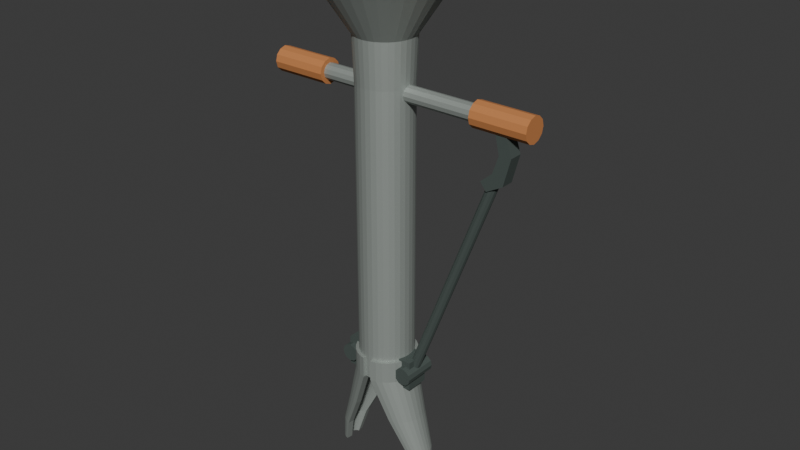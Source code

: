 # Source: source.blend  (saved by Blender 4.3.34; exported with 4.5.12 LTS)
import bpy
from mathutils import Matrix  # noqa: F401  (used for matrix-valued properties, if any)

bpy.ops.wm.read_factory_settings(use_empty=True)
scene = bpy.context.scene
scene.name = 'Scene'

# ---- collections
col_collection = bpy.data.collections.new('Collection'); scene.collection.children.link(col_collection)

# ---- materials (node trees are filled in below, after node groups)
mat_transplantermutedtubesteel = bpy.data.materials.new('TransplanterMutedTubeSteel')
mat_transplantermutedtubesteel.diffuse_color = (0.38, 0.42, 0.39, 1.0)
mat_transplanterdarkinnerwall = bpy.data.materials.new('TransplanterDarkInnerWall')
mat_transplanterdarkinnerwall.diffuse_color = (0.2, 0.24, 0.22, 1.0)
mat_transplanterwarmgrip = bpy.data.materials.new('TransplanterWarmGrip')
mat_transplanterwarmgrip.diffuse_color = (0.57, 0.22, 0.07, 1.0)
mat_transplanterdarklinkage = bpy.data.materials.new('TransplanterDarkLinkage')
mat_transplanterdarklinkage.diffuse_color = (0.085, 0.11, 0.1, 1.0)

# ---- material node trees
mat_transplantermutedtubesteel.use_nodes = True; mat_transplantermutedtubesteel.node_tree.nodes.clear()
_N = mat_transplantermutedtubesteel.node_tree.nodes; _L = mat_transplantermutedtubesteel.node_tree.links
n0 = _N.new('ShaderNodeBsdfPrincipled'); n0.name = 'Principled BSDF'; n0.location = (10, 300)
n0.inputs[0].default_value = (0.38, 0.42, 0.39, 1.0)
n0.inputs[1].default_value = 0.43
n0.inputs[2].default_value = 0.58
n1 = _N.new('ShaderNodeOutputMaterial'); n1.name = 'Material Output'; n1.location = (300, 300)
_L.new(n0.outputs[0], n1.inputs[0])
n1.is_active_output = True
mat_transplanterdarkinnerwall.use_nodes = True; mat_transplanterdarkinnerwall.node_tree.nodes.clear()
_N = mat_transplanterdarkinnerwall.node_tree.nodes; _L = mat_transplanterdarkinnerwall.node_tree.links
n0 = _N.new('ShaderNodeBsdfPrincipled'); n0.name = 'Principled BSDF'; n0.location = (10, 300)
n0.inputs[0].default_value = (0.2, 0.24, 0.22, 1.0)
n0.inputs[1].default_value = 0.2
n0.inputs[2].default_value = 0.74
n1 = _N.new('ShaderNodeOutputMaterial'); n1.name = 'Material Output'; n1.location = (300, 300)
_L.new(n0.outputs[0], n1.inputs[0])
n1.is_active_output = True
mat_transplanterwarmgrip.use_nodes = True; mat_transplanterwarmgrip.node_tree.nodes.clear()
_N = mat_transplanterwarmgrip.node_tree.nodes; _L = mat_transplanterwarmgrip.node_tree.links
n0 = _N.new('ShaderNodeBsdfPrincipled'); n0.name = 'Principled BSDF'; n0.location = (10, 300)
n0.inputs[0].default_value = (0.57, 0.22, 0.07, 1.0)
n0.inputs[2].default_value = 0.84
n1 = _N.new('ShaderNodeOutputMaterial'); n1.name = 'Material Output'; n1.location = (300, 300)
_L.new(n0.outputs[0], n1.inputs[0])
n1.is_active_output = True
mat_transplanterdarklinkage.use_nodes = True; mat_transplanterdarklinkage.node_tree.nodes.clear()
_N = mat_transplanterdarklinkage.node_tree.nodes; _L = mat_transplanterdarklinkage.node_tree.links
n0 = _N.new('ShaderNodeBsdfPrincipled'); n0.name = 'Principled BSDF'; n0.location = (10, 300)
n0.inputs[0].default_value = (0.085, 0.11, 0.1, 1.0)
n0.inputs[1].default_value = 0.25
n0.inputs[2].default_value = 0.69
n1 = _N.new('ShaderNodeOutputMaterial'); n1.name = 'Material Output'; n1.location = (300, 300)
_L.new(n0.outputs[0], n1.inputs[0])
n1.is_active_output = True

# ---- world
world_world = bpy.data.worlds.new('World'); scene.world = world_world
world_world.use_nodes = True; world_world.node_tree.nodes.clear()
_N = world_world.node_tree.nodes; _L = world_world.node_tree.links
n0 = _N.new('ShaderNodeOutputWorld'); n0.name = 'World Output'; n0.location = (300, 300)
n1 = _N.new('ShaderNodeBackground'); n1.name = 'Background'; n1.location = (10, 300)
n1.inputs[0].default_value = (0.05088, 0.05088, 0.05088, 1.0)
_L.new(n1.outputs[0], n0.inputs[0])
n0.is_active_output = True
world_world.color = (0.05088, 0.05088, 0.05088)
world_world.sun_shadow_jitter_overblur = 0.0

# ---- meshes
me_wholeopenupperfunnelandlongthroughtube = bpy.data.meshes.new('WholeOpenUpperFunnelAndLongThroughTube')
me_wholeopenupperfunnelandlongthroughtube.from_pydata([(0.03, 0.0, 0.29), (0.02856, 0.01463, 0.29), (0.02429, 0.0287, 0.29), (0.01736, 0.04167, 0.29), (0.008033, 0.05303, 0.29), (-0.003332, 0.06236, 0.29), (-0.0163, 0.06929, 0.29), (-0.03037, 0.07356, 0.29), (-0.045, 0.075, 0.29), (-0.05963, 0.07356, 0.29), (-0.0737, 0.06929, 0.29), (-0.08667, 0.06236, 0.29), (-0.09803, 0.05303, 0.29), (-0.1074, 0.04167, 0.29), (-0.1143, 0.0287, 0.29), (-0.1186, 0.01463, 0.29), (-0.12, 0.0, 0.29), (-0.1186, -0.01463, 0.29), (-0.1143, -0.0287, 0.29), (-0.1074, -0.04167, 0.29), (-0.09803, -0.05303, 0.29), (-0.08667, -0.06236, 0.29), (-0.0737, -0.06929, 0.29), (-0.05963, -0.07356, 0.29), (-0.045, -0.075, 0.29), (-0.03037, -0.07356, 0.29), (-0.0163, -0.06929, 0.29), (-0.003332, -0.06236, 0.29), (0.008033, -0.05303, 0.29), (0.01736, -0.04167, 0.29), (0.02429, -0.0287, 0.29), (0.02856, -0.01463, 0.29), (0.03, 0.0, 1.1), (0.02856, 0.01463, 1.1), (0.02429, 0.0287, 1.1), (0.01736, 0.04167, 1.1), (0.008033, 0.05303, 1.1), (-0.003332, 0.06236, 1.1), (-0.0163, 0.06929, 1.1), (-0.03037, 0.07356, 1.1), (-0.045, 0.075, 1.1), (-0.05963, 0.07356, 1.1), (-0.0737, 0.06929, 1.1), (-0.08667, 0.06236, 1.1), (-0.09803, 0.05303, 1.1), (-0.1074, 0.04167, 1.1), (-0.1143, 0.0287, 1.1), (-0.1186, 0.01463, 1.1), (-0.12, 0.0, 1.1), (-0.1186, -0.01463, 1.1), (-0.1143, -0.0287, 1.1), (-0.1074, -0.04167, 1.1), (-0.09803, -0.05303, 1.1), (-0.08667, -0.06236, 1.1), (-0.0737, -0.06929, 1.1), (-0.05963, -0.07356, 1.1), (-0.045, -0.075, 1.1), (-0.03037, -0.07356, 1.1), (-0.0163, -0.06929, 1.1), (-0.003332, -0.06236, 1.1), (0.008033, -0.05303, 1.1), (0.01736, -0.04167, 1.1), (0.02429, -0.0287, 1.1), (0.02856, -0.01463, 1.1), (0.035, 0.0, 1.22), (0.03346, 0.01561, 1.22), (0.02891, 0.03061, 1.22), (0.02152, 0.04445, 1.22), (0.01157, 0.05657, 1.22), (-0.0005544, 0.06652, 1.22), (-0.01439, 0.07391, 1.22), (-0.02939, 0.07846, 1.22), (-0.045, 0.08, 1.22), (-0.06061, 0.07846, 1.22), (-0.07561, 0.07391, 1.22), (-0.08945, 0.06652, 1.22), (-0.1016, 0.05657, 1.22), (-0.1115, 0.04445, 1.22), (-0.1189, 0.03061, 1.22), (-0.1235, 0.01561, 1.22), (-0.125, 0.0, 1.22), (-0.1235, -0.01561, 1.22), (-0.1189, -0.03061, 1.22), (-0.1115, -0.04445, 1.22), (-0.1016, -0.05657, 1.22), (-0.08945, -0.06652, 1.22), (-0.07561, -0.07391, 1.22), (-0.06061, -0.07846, 1.22), (-0.045, -0.08, 1.22), (-0.02939, -0.07846, 1.22), (-0.01439, -0.07391, 1.22), (-0.0005544, -0.06652, 1.22), (0.01157, -0.05657, 1.22), (0.02152, -0.04445, 1.22), (0.02891, -0.03061, 1.22), (0.03346, -0.01561, 1.22), (0.14, 0.0, 1.38), (0.1364, 0.03609, 1.38), (0.1259, 0.0708, 1.38), (0.1088, 0.1028, 1.38), (0.08581, 0.1308, 1.38), (0.05778, 0.1538, 1.38), (0.0258, 0.1709, 1.38), (-0.008908, 0.1814, 1.38), (-0.045, 0.185, 1.38), (-0.08109, 0.1814, 1.38), (-0.1158, 0.1709, 1.38), (-0.1478, 0.1538, 1.38), (-0.1758, 0.1308, 1.38), (-0.1988, 0.1028, 1.38), (-0.2159, 0.0708, 1.38), (-0.2264, 0.03609, 1.38), (-0.23, 0.0, 1.38), (-0.2264, -0.03609, 1.38), (-0.2159, -0.0708, 1.38), (-0.1988, -0.1028, 1.38), (-0.1758, -0.1308, 1.38), (-0.1478, -0.1538, 1.38), (-0.1158, -0.1709, 1.38), (-0.08109, -0.1814, 1.38), (-0.045, -0.185, 1.38), (-0.008908, -0.1814, 1.38), (0.0258, -0.1709, 1.38), (0.05778, -0.1538, 1.38), (0.08581, -0.1308, 1.38), (0.1088, -0.1028, 1.38), (0.1259, -0.0708, 1.38), (0.1364, -0.03609, 1.38), (0.195, 0.0, 1.46), (0.1904, 0.04682, 1.46), (0.1767, 0.09184, 1.46), (0.1546, 0.1333, 1.46), (0.1247, 0.1697, 1.46), (0.08834, 0.1996, 1.46), (0.04684, 0.2217, 1.46), (0.001822, 0.2354, 1.46), (-0.045, 0.24, 1.46), (-0.09182, 0.2354, 1.46), (-0.1368, 0.2217, 1.46), (-0.1783, 0.1996, 1.46), (-0.2147, 0.1697, 1.46), (-0.2446, 0.1333, 1.46), (-0.2667, 0.09184, 1.46), (-0.2804, 0.04682, 1.46), (-0.285, 0.0, 1.46), (-0.2804, -0.04682, 1.46), (-0.2667, -0.09184, 1.46), (-0.2446, -0.1333, 1.46), (-0.2147, -0.1697, 1.46), (-0.1783, -0.1996, 1.46), (-0.1368, -0.2217, 1.46), (-0.09182, -0.2354, 1.46), (-0.045, -0.24, 1.46), (0.001822, -0.2354, 1.46), (0.04684, -0.2217, 1.46), (0.08834, -0.1996, 1.46), (0.1247, -0.1697, 1.46), (0.1546, -0.1333, 1.46), (0.1767, -0.09184, 1.46), (0.1904, -0.04682, 1.46), (0.01, 0.0, 0.29), (0.008943, 0.01073, 0.29), (0.005813, 0.02105, 0.29), (0.0007308, 0.03056, 0.29), (-0.006109, 0.03889, 0.29), (-0.01444, 0.04573, 0.29), (-0.02395, 0.05081, 0.29), (-0.03427, 0.05394, 0.29), (-0.045, 0.055, 0.29), (-0.05573, 0.05394, 0.29), (-0.06605, 0.05081, 0.29), (-0.07556, 0.04573, 0.29), (-0.08389, 0.03889, 0.29), (-0.09073, 0.03056, 0.29), (-0.09581, 0.02105, 0.29), (-0.09894, 0.01073, 0.29), (-0.1, 0.0, 0.29), (-0.09894, -0.01073, 0.29), (-0.09581, -0.02105, 0.29), (-0.09073, -0.03056, 0.29), (-0.08389, -0.03889, 0.29), (-0.07556, -0.04573, 0.29), (-0.06605, -0.05081, 0.29), (-0.05573, -0.05394, 0.29), (-0.045, -0.055, 0.29), (-0.03427, -0.05394, 0.29), (-0.02395, -0.05081, 0.29), (-0.01444, -0.04573, 0.29), (-0.006109, -0.03889, 0.29), (0.0007308, -0.03056, 0.29), (0.005813, -0.02105, 0.29), (0.008943, -0.01073, 0.29), (0.01, 0.0, 1.1), (0.008943, 0.01073, 1.1), (0.005813, 0.02105, 1.1), (0.0007308, 0.03056, 1.1), (-0.006109, 0.03889, 1.1), (-0.01444, 0.04573, 1.1), (-0.02395, 0.05081, 1.1), (-0.03427, 0.05394, 1.1), (-0.045, 0.055, 1.1), (-0.05573, 0.05394, 1.1), (-0.06605, 0.05081, 1.1), (-0.07556, 0.04573, 1.1), (-0.08389, 0.03889, 1.1), (-0.09073, 0.03056, 1.1), (-0.09581, 0.02105, 1.1), (-0.09894, 0.01073, 1.1), (-0.1, 0.0, 1.1), (-0.09894, -0.01073, 1.1), (-0.09581, -0.02105, 1.1), (-0.09073, -0.03056, 1.1), (-0.08389, -0.03889, 1.1), (-0.07556, -0.04573, 1.1), (-0.06605, -0.05081, 1.1), (-0.05573, -0.05394, 1.1), (-0.045, -0.055, 1.1), (-0.03427, -0.05394, 1.1), (-0.02395, -0.05081, 1.1), (-0.01444, -0.04573, 1.1), (-0.006109, -0.03889, 1.1), (0.0007308, -0.03056, 1.1), (0.005813, -0.02105, 1.1), (0.008943, -0.01073, 1.1), (0.015, 0.0, 1.22), (0.01385, 0.01171, 1.22), (0.01043, 0.02296, 1.22), (0.004888, 0.03333, 1.22), (-0.002574, 0.04243, 1.22), (-0.01167, 0.04989, 1.22), (-0.02204, 0.05543, 1.22), (-0.03329, 0.05885, 1.22), (-0.045, 0.06, 1.22), (-0.05671, 0.05885, 1.22), (-0.06796, 0.05543, 1.22), (-0.07833, 0.04989, 1.22), (-0.08743, 0.04243, 1.22), (-0.09489, 0.03333, 1.22), (-0.1004, 0.02296, 1.22), (-0.1038, 0.01171, 1.22), (-0.105, 0.0, 1.22), (-0.1038, -0.01171, 1.22), (-0.1004, -0.02296, 1.22), (-0.09489, -0.03333, 1.22), (-0.08743, -0.04243, 1.22), (-0.07833, -0.04989, 1.22), (-0.06796, -0.05543, 1.22), (-0.05671, -0.05885, 1.22), (-0.045, -0.06, 1.22), (-0.03329, -0.05885, 1.22), (-0.02204, -0.05543, 1.22), (-0.01167, -0.04989, 1.22), (-0.002574, -0.04243, 1.22), (0.004888, -0.03333, 1.22), (0.01043, -0.02296, 1.22), (0.01385, -0.01171, 1.22), (0.12, 0.0, 1.38), (0.1168, 0.03219, 1.38), (0.1074, 0.06314, 1.38), (0.09219, 0.09167, 1.38), (0.07167, 0.1167, 1.38), (0.04667, 0.1372, 1.38), (0.01814, 0.1524, 1.38), (-0.01281, 0.1618, 1.38), (-0.045, 0.165, 1.38), (-0.07719, 0.1618, 1.38), (-0.1081, 0.1524, 1.38), (-0.1367, 0.1372, 1.38), (-0.1617, 0.1167, 1.38), (-0.1822, 0.09167, 1.38), (-0.1974, 0.06314, 1.38), (-0.2068, 0.03219, 1.38), (-0.21, 0.0, 1.38), (-0.2068, -0.03219, 1.38), (-0.1974, -0.06314, 1.38), (-0.1822, -0.09167, 1.38), (-0.1617, -0.1167, 1.38), (-0.1367, -0.1372, 1.38), (-0.1081, -0.1524, 1.38), (-0.07719, -0.1618, 1.38), (-0.045, -0.165, 1.38), (-0.01281, -0.1618, 1.38), (0.01814, -0.1524, 1.38), (0.04667, -0.1372, 1.38), (0.07167, -0.1167, 1.38), (0.09219, -0.09167, 1.38), (0.1074, -0.06314, 1.38), (0.1168, -0.03219, 1.38), (0.175, 0.0, 1.46), (0.1708, 0.04292, 1.46), (0.1583, 0.08419, 1.46), (0.1379, 0.1222, 1.46), (0.1106, 0.1556, 1.46), (0.07723, 0.1829, 1.46), (0.03919, 0.2033, 1.46), (-0.00208, 0.2158, 1.46), (-0.045, 0.22, 1.46), (-0.08792, 0.2158, 1.46), (-0.1292, 0.2033, 1.46), (-0.1672, 0.1829, 1.46), (-0.2006, 0.1556, 1.46), (-0.2279, 0.1222, 1.46), (-0.2483, 0.08419, 1.46), (-0.2608, 0.04292, 1.46), (-0.265, 0.0, 1.46), (-0.2608, -0.04292, 1.46), (-0.2483, -0.08419, 1.46), (-0.2279, -0.1222, 1.46), (-0.2006, -0.1556, 1.46), (-0.1672, -0.1829, 1.46), (-0.1292, -0.2033, 1.46), (-0.08792, -0.2158, 1.46), (-0.045, -0.22, 1.46), (-0.00208, -0.2158, 1.46), (0.03919, -0.2033, 1.46), (0.07723, -0.1829, 1.46), (0.1106, -0.1556, 1.46), (0.1379, -0.1222, 1.46), (0.1583, -0.08419, 1.46), (0.1708, -0.04292, 1.46)], [], [(0, 1, 33, 32), (160, 192, 193, 161), (1, 2, 34, 33), (161, 193, 194, 162), (2, 3, 35, 34), (162, 194, 195, 163), (3, 4, 36, 35), (163, 195, 196, 164), (4, 5, 37, 36), (164, 196, 197, 165), (5, 6, 38, 37), (165, 197, 198, 166), (6, 7, 39, 38), (166, 198, 199, 167), (7, 8, 40, 39), (167, 199, 200, 168), (8, 9, 41, 40), (168, 200, 201, 169), (9, 10, 42, 41), (169, 201, 202, 170), (10, 11, 43, 42), (170, 202, 203, 171), (11, 12, 44, 43), (171, 203, 204, 172), (12, 13, 45, 44), (172, 204, 205, 173), (13, 14, 46, 45), (173, 205, 206, 174), (14, 15, 47, 46), (174, 206, 207, 175), (15, 16, 48, 47), (175, 207, 208, 176), (16, 17, 49, 48), (176, 208, 209, 177), (17, 18, 50, 49), (177, 209, 210, 178), (18, 19, 51, 50), (178, 210, 211, 179), (19, 20, 52, 51), (179, 211, 212, 180), (20, 21, 53, 52), (180, 212, 213, 181), (21, 22, 54, 53), (181, 213, 214, 182), (22, 23, 55, 54), (182, 214, 215, 183), (23, 24, 56, 55), (183, 215, 216, 184), (24, 25, 57, 56), (184, 216, 217, 185), (25, 26, 58, 57), (185, 217, 218, 186), (26, 27, 59, 58), (186, 218, 219, 187), (27, 28, 60, 59), (187, 219, 220, 188), (28, 29, 61, 60), (188, 220, 221, 189), (29, 30, 62, 61), (189, 221, 222, 190), (30, 31, 63, 62), (190, 222, 223, 191), (31, 0, 32, 63), (191, 223, 192, 160), (32, 33, 65, 64), (192, 224, 225, 193), (33, 34, 66, 65), (193, 225, 226, 194), (34, 35, 67, 66), (194, 226, 227, 195), (35, 36, 68, 67), (195, 227, 228, 196), (36, 37, 69, 68), (196, 228, 229, 197), (37, 38, 70, 69), (197, 229, 230, 198), (38, 39, 71, 70), (198, 230, 231, 199), (39, 40, 72, 71), (199, 231, 232, 200), (40, 41, 73, 72), (200, 232, 233, 201), (41, 42, 74, 73), (201, 233, 234, 202), (42, 43, 75, 74), (202, 234, 235, 203), (43, 44, 76, 75), (203, 235, 236, 204), (44, 45, 77, 76), (204, 236, 237, 205), (45, 46, 78, 77), (205, 237, 238, 206), (46, 47, 79, 78), (206, 238, 239, 207), (47, 48, 80, 79), (207, 239, 240, 208), (48, 49, 81, 80), (208, 240, 241, 209), (49, 50, 82, 81), (209, 241, 242, 210), (50, 51, 83, 82), (210, 242, 243, 211), (51, 52, 84, 83), (211, 243, 244, 212), (52, 53, 85, 84), (212, 244, 245, 213), (53, 54, 86, 85), (213, 245, 246, 214), (54, 55, 87, 86), (214, 246, 247, 215), (55, 56, 88, 87), (215, 247, 248, 216), (56, 57, 89, 88), (216, 248, 249, 217), (57, 58, 90, 89), (217, 249, 250, 218), (58, 59, 91, 90), (218, 250, 251, 219), (59, 60, 92, 91), (219, 251, 252, 220), (60, 61, 93, 92), (220, 252, 253, 221), (61, 62, 94, 93), (221, 253, 254, 222), (62, 63, 95, 94), (222, 254, 255, 223), (63, 32, 64, 95), (223, 255, 224, 192), (64, 65, 97, 96), (224, 256, 257, 225), (65, 66, 98, 97), (225, 257, 258, 226), (66, 67, 99, 98), (226, 258, 259, 227), (67, 68, 100, 99), (227, 259, 260, 228), (68, 69, 101, 100), (228, 260, 261, 229), (69, 70, 102, 101), (229, 261, 262, 230), (70, 71, 103, 102), (230, 262, 263, 231), (71, 72, 104, 103), (231, 263, 264, 232), (72, 73, 105, 104), (232, 264, 265, 233), (73, 74, 106, 105), (233, 265, 266, 234), (74, 75, 107, 106), (234, 266, 267, 235), (75, 76, 108, 107), (235, 267, 268, 236), (76, 77, 109, 108), (236, 268, 269, 237), (77, 78, 110, 109), (237, 269, 270, 238), (78, 79, 111, 110), (238, 270, 271, 239), (79, 80, 112, 111), (239, 271, 272, 240), (80, 81, 113, 112), (240, 272, 273, 241), (81, 82, 114, 113), (241, 273, 274, 242), (82, 83, 115, 114), (242, 274, 275, 243), (83, 84, 116, 115), (243, 275, 276, 244), (84, 85, 117, 116), (244, 276, 277, 245), (85, 86, 118, 117), (245, 277, 278, 246), (86, 87, 119, 118), (246, 278, 279, 247), (87, 88, 120, 119), (247, 279, 280, 248), (88, 89, 121, 120), (248, 280, 281, 249), (89, 90, 122, 121), (249, 281, 282, 250), (90, 91, 123, 122), (250, 282, 283, 251), (91, 92, 124, 123), (251, 283, 284, 252), (92, 93, 125, 124), (252, 284, 285, 253), (93, 94, 126, 125), (253, 285, 286, 254), (94, 95, 127, 126), (254, 286, 287, 255), (95, 64, 96, 127), (255, 287, 256, 224), (96, 97, 129, 128), (256, 288, 289, 257), (97, 98, 130, 129), (257, 289, 290, 258), (98, 99, 131, 130), (258, 290, 291, 259), (99, 100, 132, 131), (259, 291, 292, 260), (100, 101, 133, 132), (260, 292, 293, 261), (101, 102, 134, 133), (261, 293, 294, 262), (102, 103, 135, 134), (262, 294, 295, 263), (103, 104, 136, 135), (263, 295, 296, 264), (104, 105, 137, 136), (264, 296, 297, 265), (105, 106, 138, 137), (265, 297, 298, 266), (106, 107, 139, 138), (266, 298, 299, 267), (107, 108, 140, 139), (267, 299, 300, 268), (108, 109, 141, 140), (268, 300, 301, 269), (109, 110, 142, 141), (269, 301, 302, 270), (110, 111, 143, 142), (270, 302, 303, 271), (111, 112, 144, 143), (271, 303, 304, 272), (112, 113, 145, 144), (272, 304, 305, 273), (113, 114, 146, 145), (273, 305, 306, 274), (114, 115, 147, 146), (274, 306, 307, 275), (115, 116, 148, 147), (275, 307, 308, 276), (116, 117, 149, 148), (276, 308, 309, 277), (117, 118, 150, 149), (277, 309, 310, 278), (118, 119, 151, 150), (278, 310, 311, 279), (119, 120, 152, 151), (279, 311, 312, 280), (120, 121, 153, 152), (280, 312, 313, 281), (121, 122, 154, 153), (281, 313, 314, 282), (122, 123, 155, 154), (282, 314, 315, 283), (123, 124, 156, 155), (283, 315, 316, 284), (124, 125, 157, 156), (284, 316, 317, 285), (125, 126, 158, 157), (285, 317, 318, 286), (126, 127, 159, 158), (286, 318, 319, 287), (127, 96, 128, 159), (287, 319, 288, 256), (1, 0, 160, 161), (128, 129, 289, 288), (2, 1, 161, 162), (129, 130, 290, 289), (3, 2, 162, 163), (130, 131, 291, 290), (4, 3, 163, 164), (131, 132, 292, 291), (5, 4, 164, 165), (132, 133, 293, 292), (6, 5, 165, 166), (133, 134, 294, 293), (7, 6, 166, 167), (134, 135, 295, 294), (8, 7, 167, 168), (135, 136, 296, 295), (9, 8, 168, 169), (136, 137, 297, 296), (10, 9, 169, 170), (137, 138, 298, 297), (11, 10, 170, 171), (138, 139, 299, 298), (12, 11, 171, 172), (139, 140, 300, 299), (13, 12, 172, 173), (140, 141, 301, 300), (14, 13, 173, 174), (141, 142, 302, 301), (15, 14, 174, 175), (142, 143, 303, 302), (16, 15, 175, 176), (143, 144, 304, 303), (17, 16, 176, 177), (144, 145, 305, 304), (18, 17, 177, 178), (145, 146, 306, 305), (19, 18, 178, 179), (146, 147, 307, 306), (20, 19, 179, 180), (147, 148, 308, 307), (21, 20, 180, 181), (148, 149, 309, 308), (22, 21, 181, 182), (149, 150, 310, 309), (23, 22, 182, 183), (150, 151, 311, 310), (24, 23, 183, 184), (151, 152, 312, 311), (25, 24, 184, 185), (152, 153, 313, 312), (26, 25, 185, 186), (153, 154, 314, 313), (27, 26, 186, 187), (154, 155, 315, 314), (28, 27, 187, 188), (155, 156, 316, 315), (29, 28, 188, 189), (156, 157, 317, 316), (30, 29, 189, 190), (157, 158, 318, 317), (31, 30, 190, 191), (158, 159, 319, 318), (0, 31, 191, 160), (159, 128, 288, 319)])
me_wholeopenupperfunnelandlongthroughtube.polygons.foreach_set('material_index', [0, 1, 0, 1, 0, 1, 0, 1, 0, 1, 0, 1, 0, 1, 0, 1, 0, 1, 0, 1, 0, 1, 0, 1, 0, 1, 0, 1, 0, 1, 0, 1, 0, 1, 0, 1, 0, 1, 0, 1, 0, 1, 0, 1, 0, 1, 0, 1, 0, 1, 0, 1, 0, 1, 0, 1, 0, 1, 0, 1, 0, 1, 0, 1, 0, 1, 0, 1, 0, 1, 0, 1, 0, 1, 0, 1, 0, 1, 0, 1, 0, 1, 0, 1, 0, 1, 0, 1, 0, 1, 0, 1, 0, 1, 0, 1, 0, 1, 0, 1, 0, 1, 0, 1, 0, 1, 0, 1, 0, 1, 0, 1, 0, 1, 0, 1, 0, 1, 0, 1, 0, 1, 0, 1, 0, 1, 0, 1, 0, 1, 0, 1, 0, 1, 0, 1, 0, 1, 0, 1, 0, 1, 0, 1, 0, 1, 0, 1, 0, 1, 0, 1, 0, 1, 0, 1, 0, 1, 0, 1, 0, 1, 0, 1, 0, 1, 0, 1, 0, 1, 0, 1, 0, 1, 0, 1, 0, 1, 0, 1, 0, 1, 0, 1, 0, 1, 0, 1, 0, 1, 0, 1, 0, 1, 0, 1, 0, 1, 0, 1, 0, 1, 0, 1, 0, 1, 0, 1, 0, 1, 0, 1, 0, 1, 0, 1, 0, 1, 0, 1, 0, 1, 0, 1, 0, 1, 0, 1, 0, 1, 0, 1, 0, 1, 0, 1, 0, 1, 0, 1, 0, 1, 0, 1, 0, 1, 0, 1, 0, 1, 0, 1, 0, 1, 0, 1, 0, 0, 0, 0, 0, 0, 0, 0, 0, 0, 0, 0, 0, 0, 0, 0, 0, 0, 0, 0, 0, 0, 0, 0, 0, 0, 0, 0, 0, 0, 0, 0, 0, 0, 0, 0, 0, 0, 0, 0, 0, 0, 0, 0, 0, 0, 0, 0, 0, 0, 0, 0, 0, 0, 0, 0, 0, 0, 0, 0, 0, 0, 0, 0])
me_wholeopenupperfunnelandlongthroughtube.materials.append(mat_transplantermutedtubesteel)
me_wholeopenupperfunnelandlongthroughtube.materials.append(mat_transplanterdarkinnerwall)
me_wholeopenupperfunnelandlongthroughtube.materials.append(mat_transplanterwarmgrip)
me_wholeopenupperfunnelandlongthroughtube.materials.append(mat_transplanterdarklinkage)
me_wholeopenupperfunnelandlongthroughtube.update()
me_wholetaperedopenhalfnozzlejaw0 = bpy.data.meshes.new('WholeTaperedOpenHalfNozzleJaw0')
me_wholetaperedopenhalfnozzlejaw0.from_pydata([(-0.1695, -0.03169, 0.0), (-0.1758, -0.03012, 0.0), (-0.1817, -0.02731, 0.0), (-0.1869, -0.02335, 0.0), (-0.1912, -0.01842, 0.0), (-0.1944, -0.01272, 0.0), (-0.1963, -0.006497, 0.0), (-0.197, 0.0, 0.0), (-0.1963, 0.006497, 0.0), (-0.1944, 0.01272, 0.0), (-0.1912, 0.01842, 0.0), (-0.1869, 0.02335, 0.0), (-0.1817, 0.02731, 0.0), (-0.1758, 0.03012, 0.0), (-0.1695, 0.03169, 0.0), (-0.1513, -0.04456, 0.07), (-0.1602, -0.04236, 0.07), (-0.1685, -0.0384, 0.07), (-0.1758, -0.03283, 0.07), (-0.1818, -0.0259, 0.07), (-0.1863, -0.01789, 0.07), (-0.1891, -0.009136, 0.07), (-0.19, 0.0, 0.07), (-0.1891, 0.009136, 0.07), (-0.1863, 0.01789, 0.07), (-0.1818, 0.0259, 0.07), (-0.1758, 0.03283, 0.07), (-0.1685, 0.0384, 0.07), (-0.1602, 0.04236, 0.07), (-0.1513, 0.04456, 0.07), (-0.104, -0.06437, 0.17), (-0.1169, -0.06119, 0.17), (-0.1289, -0.05546, 0.17), (-0.1394, -0.04743, 0.17), (-0.1482, -0.03742, 0.17), (-0.1546, -0.02584, 0.17), (-0.1586, -0.0132, 0.17), (-0.16, 0.0, 0.17), (-0.1586, 0.0132, 0.17), (-0.1546, 0.02584, 0.17), (-0.1482, 0.03742, 0.17), (-0.1394, 0.04743, 0.17), (-0.1289, 0.05546, 0.17), (-0.1169, 0.06119, 0.17), (-0.104, 0.06437, 0.17), (-0.05669, -0.08318, 0.29), (-0.07334, -0.07908, 0.29), (-0.0888, -0.07168, 0.29), (-0.1024, -0.06129, 0.29), (-0.1137, -0.04835, 0.29), (-0.1221, -0.0334, 0.29), (-0.1273, -0.01705, 0.29), (-0.129, 0.0, 0.29), (-0.1273, 0.01705, 0.29), (-0.1221, 0.0334, 0.29), (-0.1137, 0.04835, 0.29), (-0.1024, 0.06129, 0.29), (-0.0888, 0.07168, 0.29), (-0.07334, 0.07908, 0.29), (-0.05669, 0.08318, 0.29), (-0.05669, -0.08318, 0.35), (-0.07334, -0.07908, 0.35), (-0.0888, -0.07168, 0.35), (-0.1024, -0.06129, 0.35), (-0.1137, -0.04835, 0.35), (-0.1221, -0.0334, 0.35), (-0.1273, -0.01705, 0.35), (-0.129, 0.0, 0.35), (-0.1273, 0.01705, 0.35), (-0.1221, 0.0334, 0.35), (-0.1137, 0.04835, 0.35), (-0.1024, 0.06129, 0.35), (-0.0888, 0.07168, 0.35), (-0.07334, 0.07908, 0.35), (-0.05669, 0.08318, 0.35), (-0.1671, -0.01485, 0.0), (-0.1701, -0.01412, 0.0), (-0.1728, -0.0128, 0.0), (-0.1753, -0.01094, 0.0), (-0.1773, -0.008634, 0.0), (-0.1788, -0.005964, 0.0), (-0.1797, -0.003045, 0.0), (-0.18, 0.0, 0.0), (-0.1797, 0.003045, 0.0), (-0.1788, 0.005964, 0.0), (-0.1773, 0.008634, 0.0), (-0.1753, 0.01094, 0.0), (-0.1728, 0.0128, 0.0), (-0.1701, 0.01412, 0.0), (-0.1671, 0.01485, 0.0), (-0.1488, -0.02674, 0.07), (-0.1541, -0.02542, 0.07), (-0.1591, -0.02304, 0.07), (-0.1635, -0.0197, 0.07), (-0.1671, -0.01554, 0.07), (-0.1698, -0.01074, 0.07), (-0.1714, -0.005482, 0.07), (-0.172, 0.0, 0.07), (-0.1714, 0.005482, 0.07), (-0.1698, 0.01074, 0.07), (-0.1671, 0.01554, 0.07), (-0.1635, 0.0197, 0.07), (-0.1591, 0.02304, 0.07), (-0.1541, 0.02542, 0.07), (-0.1488, 0.02674, 0.07), (-0.1014, -0.04555, 0.17), (-0.1105, -0.0433, 0.17), (-0.119, -0.03925, 0.17), (-0.1265, -0.03356, 0.17), (-0.1326, -0.02648, 0.17), (-0.1372, -0.01829, 0.17), (-0.14, -0.009339, 0.17), (-0.141, 0.0, 0.17), (-0.14, 0.009339, 0.17), (-0.1372, 0.01829, 0.17), (-0.1326, 0.02648, 0.17), (-0.1265, 0.03356, 0.17), (-0.119, 0.03925, 0.17), (-0.1105, 0.0433, 0.17), (-0.1014, 0.04555, 0.17), (-0.05391, -0.06338, 0.29), (-0.06659, -0.06025, 0.29), (-0.07837, -0.05461, 0.29), (-0.08876, -0.0467, 0.29), (-0.09733, -0.03684, 0.29), (-0.1037, -0.02545, 0.29), (-0.1077, -0.01299, 0.29), (-0.109, 0.0, 0.29), (-0.1077, 0.01299, 0.29), (-0.1037, 0.02545, 0.29), (-0.09733, 0.03684, 0.29), (-0.08876, 0.0467, 0.29), (-0.07837, 0.05461, 0.29), (-0.06659, 0.06025, 0.29), (-0.05391, 0.06338, 0.29), (-0.05391, -0.06338, 0.35), (-0.06659, -0.06025, 0.35), (-0.07837, -0.05461, 0.35), (-0.08876, -0.0467, 0.35), (-0.09733, -0.03684, 0.35), (-0.1037, -0.02545, 0.35), (-0.1077, -0.01299, 0.35), (-0.109, 0.0, 0.35), (-0.1077, 0.01299, 0.35), (-0.1037, 0.02545, 0.35), (-0.09733, 0.03684, 0.35), (-0.08876, 0.0467, 0.35), (-0.07837, 0.05461, 0.35), (-0.06659, 0.06025, 0.35), (-0.05391, 0.06338, 0.35)], [], [(0, 15, 16, 1), (76, 91, 90, 75), (1, 16, 17, 2), (77, 92, 91, 76), (2, 17, 18, 3), (78, 93, 92, 77), (3, 18, 19, 4), (79, 94, 93, 78), (4, 19, 20, 5), (80, 95, 94, 79), (5, 20, 21, 6), (81, 96, 95, 80), (6, 21, 22, 7), (82, 97, 96, 81), (7, 22, 23, 8), (83, 98, 97, 82), (8, 23, 24, 9), (84, 99, 98, 83), (9, 24, 25, 10), (85, 100, 99, 84), (10, 25, 26, 11), (86, 101, 100, 85), (11, 26, 27, 12), (87, 102, 101, 86), (12, 27, 28, 13), (88, 103, 102, 87), (13, 28, 29, 14), (89, 104, 103, 88), (15, 30, 31, 16), (91, 106, 105, 90), (16, 31, 32, 17), (92, 107, 106, 91), (17, 32, 33, 18), (93, 108, 107, 92), (18, 33, 34, 19), (94, 109, 108, 93), (19, 34, 35, 20), (95, 110, 109, 94), (20, 35, 36, 21), (96, 111, 110, 95), (21, 36, 37, 22), (97, 112, 111, 96), (22, 37, 38, 23), (98, 113, 112, 97), (23, 38, 39, 24), (99, 114, 113, 98), (24, 39, 40, 25), (100, 115, 114, 99), (25, 40, 41, 26), (101, 116, 115, 100), (26, 41, 42, 27), (102, 117, 116, 101), (27, 42, 43, 28), (103, 118, 117, 102), (28, 43, 44, 29), (104, 119, 118, 103), (30, 45, 46, 31), (106, 121, 120, 105), (31, 46, 47, 32), (107, 122, 121, 106), (32, 47, 48, 33), (108, 123, 122, 107), (33, 48, 49, 34), (109, 124, 123, 108), (34, 49, 50, 35), (110, 125, 124, 109), (35, 50, 51, 36), (111, 126, 125, 110), (36, 51, 52, 37), (112, 127, 126, 111), (37, 52, 53, 38), (113, 128, 127, 112), (38, 53, 54, 39), (114, 129, 128, 113), (39, 54, 55, 40), (115, 130, 129, 114), (40, 55, 56, 41), (116, 131, 130, 115), (41, 56, 57, 42), (117, 132, 131, 116), (42, 57, 58, 43), (118, 133, 132, 117), (43, 58, 59, 44), (119, 134, 133, 118), (45, 60, 61, 46), (121, 136, 135, 120), (46, 61, 62, 47), (122, 137, 136, 121), (47, 62, 63, 48), (123, 138, 137, 122), (48, 63, 64, 49), (124, 139, 138, 123), (49, 64, 65, 50), (125, 140, 139, 124), (50, 65, 66, 51), (126, 141, 140, 125), (51, 66, 67, 52), (127, 142, 141, 126), (52, 67, 68, 53), (128, 143, 142, 127), (53, 68, 69, 54), (129, 144, 143, 128), (54, 69, 70, 55), (130, 145, 144, 129), (55, 70, 71, 56), (131, 146, 145, 130), (56, 71, 72, 57), (132, 147, 146, 131), (57, 72, 73, 58), (133, 148, 147, 132), (58, 73, 74, 59), (134, 149, 148, 133), (15, 0, 75, 90), (30, 15, 90, 105), (45, 30, 105, 120), (60, 45, 120, 135), (61, 60, 135, 136), (62, 61, 136, 137), (63, 62, 137, 138), (64, 63, 138, 139), (65, 64, 139, 140), (66, 65, 140, 141), (67, 66, 141, 142), (68, 67, 142, 143), (69, 68, 143, 144), (70, 69, 144, 145), (71, 70, 145, 146), (72, 71, 146, 147), (73, 72, 147, 148), (74, 73, 148, 149), (59, 74, 149, 134), (44, 59, 134, 119), (29, 44, 119, 104), (14, 29, 104, 89), (13, 14, 89, 88), (12, 13, 88, 87), (11, 12, 87, 86), (10, 11, 86, 85), (9, 10, 85, 84), (8, 9, 84, 83), (7, 8, 83, 82), (6, 7, 82, 81), (5, 6, 81, 80), (4, 5, 80, 79), (3, 4, 79, 78), (2, 3, 78, 77), (1, 2, 77, 76), (0, 1, 76, 75)])
me_wholetaperedopenhalfnozzlejaw0.materials.append(mat_transplantermutedtubesteel)
me_wholetaperedopenhalfnozzlejaw0.materials.append(mat_transplanterdarkinnerwall)
me_wholetaperedopenhalfnozzlejaw0.materials.append(mat_transplanterwarmgrip)
me_wholetaperedopenhalfnozzlejaw0.materials.append(mat_transplanterdarklinkage)
me_wholetaperedopenhalfnozzlejaw0.update()
me_wholeoutsidelowerjawbracket0 = bpy.data.meshes.new('WholeOutsideLowerJawBracket0')
me_wholeoutsidelowerjawbracket0.from_pydata([(-0.149, -0.032, 0.27), (-0.113, -0.032, 0.27), (-0.149, 0.032, 0.27), (-0.113, 0.032, 0.27), (-0.149, -0.032, 0.355), (-0.113, -0.032, 0.355), (-0.149, 0.032, 0.355), (-0.113, 0.032, 0.355)], [], [(0, 2, 3, 1), (4, 5, 7, 6), (0, 1, 5, 4), (2, 6, 7, 3), (0, 4, 6, 2), (1, 3, 7, 5)])
me_wholeoutsidelowerjawbracket0.polygons.foreach_set('material_index', [3, 3, 3, 3, 3, 3])
me_wholeoutsidelowerjawbracket0.materials.append(mat_transplantermutedtubesteel)
me_wholeoutsidelowerjawbracket0.materials.append(mat_transplanterdarkinnerwall)
me_wholeoutsidelowerjawbracket0.materials.append(mat_transplanterwarmgrip)
me_wholeoutsidelowerjawbracket0.materials.append(mat_transplanterdarklinkage)
me_wholeoutsidelowerjawbracket0.update()
me_wholefixedlowerexternalpin0 = bpy.data.meshes.new('WholeFixedLowerExternalPin0')
me_wholefixedlowerexternalpin0.from_pydata([(-0.111, -0.047, 0.315), (-0.1143, -0.047, 0.3025), (-0.1235, -0.047, 0.2933), (-0.136, -0.047, 0.29), (-0.1485, -0.047, 0.2933), (-0.1577, -0.047, 0.3025), (-0.161, -0.047, 0.315), (-0.1577, -0.047, 0.3275), (-0.1485, -0.047, 0.3367), (-0.136, -0.047, 0.34), (-0.1235, -0.047, 0.3367), (-0.1143, -0.047, 0.3275), (-0.111, 0.047, 0.315), (-0.1143, 0.047, 0.3025), (-0.1235, 0.047, 0.2933), (-0.136, 0.047, 0.29), (-0.1485, 0.047, 0.2933), (-0.1577, 0.047, 0.3025), (-0.161, 0.047, 0.315), (-0.1577, 0.047, 0.3275), (-0.1485, 0.047, 0.3367), (-0.136, 0.047, 0.34), (-0.1235, 0.047, 0.3367), (-0.1143, 0.047, 0.3275)], [], [(11, 10, 9, 8, 7, 6, 5, 4, 3, 2, 1, 0), (12, 13, 14, 15, 16, 17, 18, 19, 20, 21, 22, 23), (0, 1, 13, 12), (1, 2, 14, 13), (2, 3, 15, 14), (3, 4, 16, 15), (4, 5, 17, 16), (5, 6, 18, 17), (6, 7, 19, 18), (7, 8, 20, 19), (8, 9, 21, 20), (9, 10, 22, 21), (10, 11, 23, 22), (11, 0, 12, 23)])
me_wholefixedlowerexternalpin0.polygons.foreach_set('material_index', [3, 3, 3, 3, 3, 3, 3, 3, 3, 3, 3, 3, 3, 3])
me_wholefixedlowerexternalpin0.materials.append(mat_transplantermutedtubesteel)
me_wholefixedlowerexternalpin0.materials.append(mat_transplanterdarkinnerwall)
me_wholefixedlowerexternalpin0.materials.append(mat_transplanterwarmgrip)
me_wholefixedlowerexternalpin0.materials.append(mat_transplanterdarklinkage)
me_wholefixedlowerexternalpin0.update()
me_wholeuppersidegripstem0 = bpy.data.meshes.new('WholeUpperSideGripStem0')
me_wholeuppersidegripstem0.from_pydata([(-0.106, 0.022, 1.085), (-0.106, 0.01905, 1.074), (-0.106, 0.011, 1.066), (-0.106, 0.0, 1.063), (-0.106, -0.011, 1.066), (-0.106, -0.01905, 1.074), (-0.106, -0.022, 1.085), (-0.106, -0.01905, 1.096), (-0.106, -0.011, 1.104), (-0.106, 0.0, 1.107), (-0.106, 0.011, 1.104), (-0.106, 0.01905, 1.096), (-0.345, 0.022, 1.085), (-0.345, 0.01905, 1.074), (-0.345, 0.011, 1.066), (-0.345, 0.0, 1.063), (-0.345, -0.011, 1.066), (-0.345, -0.01905, 1.074), (-0.345, -0.022, 1.085), (-0.345, -0.01905, 1.096), (-0.345, -0.011, 1.104), (-0.345, 0.0, 1.107), (-0.345, 0.011, 1.104), (-0.345, 0.01905, 1.096)], [], [(11, 10, 9, 8, 7, 6, 5, 4, 3, 2, 1, 0), (12, 13, 14, 15, 16, 17, 18, 19, 20, 21, 22, 23), (0, 1, 13, 12), (1, 2, 14, 13), (2, 3, 15, 14), (3, 4, 16, 15), (4, 5, 17, 16), (5, 6, 18, 17), (6, 7, 19, 18), (7, 8, 20, 19), (8, 9, 21, 20), (9, 10, 22, 21), (10, 11, 23, 22), (11, 0, 12, 23)])
me_wholeuppersidegripstem0.materials.append(mat_transplantermutedtubesteel)
me_wholeuppersidegripstem0.materials.append(mat_transplanterdarkinnerwall)
me_wholeuppersidegripstem0.materials.append(mat_transplanterwarmgrip)
me_wholeuppersidegripstem0.materials.append(mat_transplanterdarklinkage)
me_wholeuppersidegripstem0.update()
me_wholeshortsidegrip0 = bpy.data.meshes.new('WholeShortSideGrip0')
me_wholeshortsidegrip0.from_pydata([(-0.225, 0.034, 1.085), (-0.225, 0.02944, 1.068), (-0.225, 0.017, 1.056), (-0.225, 0.0, 1.051), (-0.225, -0.017, 1.056), (-0.225, -0.02944, 1.068), (-0.225, -0.034, 1.085), (-0.225, -0.02944, 1.102), (-0.225, -0.017, 1.114), (-0.225, 0.0, 1.119), (-0.225, 0.017, 1.114), (-0.225, 0.02944, 1.102), (-0.38, 0.034, 1.085), (-0.38, 0.02944, 1.068), (-0.38, 0.017, 1.056), (-0.38, 0.0, 1.051), (-0.38, -0.017, 1.056), (-0.38, -0.02944, 1.068), (-0.38, -0.034, 1.085), (-0.38, -0.02944, 1.102), (-0.38, -0.017, 1.114), (-0.38, 0.0, 1.119), (-0.38, 0.017, 1.114), (-0.38, 0.02944, 1.102)], [], [(11, 10, 9, 8, 7, 6, 5, 4, 3, 2, 1, 0), (12, 13, 14, 15, 16, 17, 18, 19, 20, 21, 22, 23), (0, 1, 13, 12), (1, 2, 14, 13), (2, 3, 15, 14), (3, 4, 16, 15), (4, 5, 17, 16), (5, 6, 18, 17), (6, 7, 19, 18), (7, 8, 20, 19), (8, 9, 21, 20), (9, 10, 22, 21), (10, 11, 23, 22), (11, 0, 12, 23)])
me_wholeshortsidegrip0.polygons.foreach_set('material_index', [2, 2, 2, 2, 2, 2, 2, 2, 2, 2, 2, 2, 2, 2])
me_wholeshortsidegrip0.materials.append(mat_transplantermutedtubesteel)
me_wholeshortsidegrip0.materials.append(mat_transplanterdarkinnerwall)
me_wholeshortsidegrip0.materials.append(mat_transplanterwarmgrip)
me_wholeshortsidegrip0.materials.append(mat_transplanterdarklinkage)
me_wholeshortsidegrip0.update()
me_wholetaperedopenhalfnozzlejaw1 = bpy.data.meshes.new('WholeTaperedOpenHalfNozzleJaw1')
me_wholetaperedopenhalfnozzlejaw1.from_pydata([(0.07945, -0.03169, 0.0), (0.08579, -0.03012, 0.0), (0.09169, -0.02731, 0.0), (0.09688, -0.02335, 0.0), (0.1012, -0.01842, 0.0), (0.1044, -0.01272, 0.0), (0.1063, -0.006497, 0.0), (0.107, 0.0, 0.0), (0.1063, 0.006497, 0.0), (0.1044, 0.01272, 0.0), (0.1012, 0.01842, 0.0), (0.09688, 0.02335, 0.0), (0.09169, 0.02731, 0.0), (0.08579, 0.03012, 0.0), (0.07945, 0.03169, 0.0), (0.06126, -0.04456, 0.07), (0.07018, -0.04236, 0.07), (0.07846, -0.0384, 0.07), (0.08577, -0.03283, 0.07), (0.0918, -0.0259, 0.07), (0.09629, -0.01789, 0.07), (0.09906, -0.009136, 0.07), (0.1, 0.0, 0.07), (0.09906, 0.009136, 0.07), (0.09629, 0.01789, 0.07), (0.0918, 0.0259, 0.07), (0.08577, 0.03283, 0.07), (0.07846, 0.0384, 0.07), (0.07018, 0.04236, 0.07), (0.06126, 0.04456, 0.07), (0.01405, -0.06437, 0.17), (0.02693, -0.06119, 0.17), (0.03889, -0.05546, 0.17), (0.04945, -0.04743, 0.17), (0.05815, -0.03742, 0.17), (0.06464, -0.02584, 0.17), (0.06865, -0.0132, 0.17), (0.07, 0.0, 0.17), (0.06865, 0.0132, 0.17), (0.06464, 0.02584, 0.17), (0.05815, 0.03742, 0.17), (0.04945, 0.04743, 0.17), (0.03889, 0.05546, 0.17), (0.02693, 0.06119, 0.17), (0.01405, 0.06437, 0.17), (-0.03331, -0.08318, 0.29), (-0.01666, -0.07908, 0.29), (-0.001199, -0.07168, 0.29), (0.01244, -0.06129, 0.29), (0.02369, -0.04835, 0.29), (0.03207, -0.0334, 0.29), (0.03725, -0.01705, 0.29), (0.039, 0.0, 0.29), (0.03725, 0.01705, 0.29), (0.03207, 0.0334, 0.29), (0.02369, 0.04835, 0.29), (0.01244, 0.06129, 0.29), (-0.001199, 0.07168, 0.29), (-0.01666, 0.07908, 0.29), (-0.03331, 0.08318, 0.29), (-0.03331, -0.08318, 0.35), (-0.01666, -0.07908, 0.35), (-0.001199, -0.07168, 0.35), (0.01244, -0.06129, 0.35), (0.02369, -0.04835, 0.35), (0.03207, -0.0334, 0.35), (0.03725, -0.01705, 0.35), (0.039, 0.0, 0.35), (0.03725, 0.01705, 0.35), (0.03207, 0.0334, 0.35), (0.02369, 0.04835, 0.35), (0.01244, 0.06129, 0.35), (-0.001199, 0.07168, 0.35), (-0.01666, 0.07908, 0.35), (-0.03331, 0.08318, 0.35), (0.07709, -0.01485, 0.0), (0.08006, -0.01412, 0.0), (0.08282, -0.0128, 0.0), (0.08526, -0.01094, 0.0), (0.08727, -0.008634, 0.0), (0.08876, -0.005964, 0.0), (0.08969, -0.003045, 0.0), (0.09, 0.0, 0.0), (0.08969, 0.003045, 0.0), (0.08876, 0.005964, 0.0), (0.08727, 0.008634, 0.0), (0.08526, 0.01094, 0.0), (0.08282, 0.0128, 0.0), (0.08006, 0.01412, 0.0), (0.07709, 0.01485, 0.0), (0.05876, -0.02674, 0.07), (0.06411, -0.02542, 0.07), (0.06908, -0.02304, 0.07), (0.07346, -0.0197, 0.07), (0.07708, -0.01554, 0.07), (0.07977, -0.01074, 0.07), (0.08144, -0.005482, 0.07), (0.082, 0.0, 0.07), (0.08144, 0.005482, 0.07), (0.07977, 0.01074, 0.07), (0.07708, 0.01554, 0.07), (0.07346, 0.0197, 0.07), (0.06908, 0.02304, 0.07), (0.06411, 0.02542, 0.07), (0.05876, 0.02674, 0.07), (0.0114, -0.04555, 0.17), (0.02052, -0.0433, 0.17), (0.02899, -0.03925, 0.17), (0.03646, -0.03356, 0.17), (0.04262, -0.02648, 0.17), (0.04721, -0.01829, 0.17), (0.05004, -0.009339, 0.17), (0.051, 0.0, 0.17), (0.05004, 0.009339, 0.17), (0.04721, 0.01829, 0.17), (0.04262, 0.02648, 0.17), (0.03646, 0.03356, 0.17), (0.02899, 0.03925, 0.17), (0.02052, 0.0433, 0.17), (0.0114, 0.04555, 0.17), (-0.03609, -0.06338, 0.29), (-0.02341, -0.06025, 0.29), (-0.01163, -0.05461, 0.29), (-0.001236, -0.0467, 0.29), (0.007334, -0.03684, 0.29), (0.01372, -0.02545, 0.29), (0.01767, -0.01299, 0.29), (0.019, 0.0, 0.29), (0.01767, 0.01299, 0.29), (0.01372, 0.02545, 0.29), (0.007334, 0.03684, 0.29), (-0.001236, 0.0467, 0.29), (-0.01163, 0.05461, 0.29), (-0.02341, 0.06025, 0.29), (-0.03609, 0.06338, 0.29), (-0.03609, -0.06338, 0.35), (-0.02341, -0.06025, 0.35), (-0.01163, -0.05461, 0.35), (-0.001236, -0.0467, 0.35), (0.007334, -0.03684, 0.35), (0.01372, -0.02545, 0.35), (0.01767, -0.01299, 0.35), (0.019, 0.0, 0.35), (0.01767, 0.01299, 0.35), (0.01372, 0.02545, 0.35), (0.007334, 0.03684, 0.35), (-0.001236, 0.0467, 0.35), (-0.01163, 0.05461, 0.35), (-0.02341, 0.06025, 0.35), (-0.03609, 0.06338, 0.35)], [], [(1, 16, 15, 0), (75, 90, 91, 76), (2, 17, 16, 1), (76, 91, 92, 77), (3, 18, 17, 2), (77, 92, 93, 78), (4, 19, 18, 3), (78, 93, 94, 79), (5, 20, 19, 4), (79, 94, 95, 80), (6, 21, 20, 5), (80, 95, 96, 81), (7, 22, 21, 6), (81, 96, 97, 82), (8, 23, 22, 7), (82, 97, 98, 83), (9, 24, 23, 8), (83, 98, 99, 84), (10, 25, 24, 9), (84, 99, 100, 85), (11, 26, 25, 10), (85, 100, 101, 86), (12, 27, 26, 11), (86, 101, 102, 87), (13, 28, 27, 12), (87, 102, 103, 88), (14, 29, 28, 13), (88, 103, 104, 89), (16, 31, 30, 15), (90, 105, 106, 91), (17, 32, 31, 16), (91, 106, 107, 92), (18, 33, 32, 17), (92, 107, 108, 93), (19, 34, 33, 18), (93, 108, 109, 94), (20, 35, 34, 19), (94, 109, 110, 95), (21, 36, 35, 20), (95, 110, 111, 96), (22, 37, 36, 21), (96, 111, 112, 97), (23, 38, 37, 22), (97, 112, 113, 98), (24, 39, 38, 23), (98, 113, 114, 99), (25, 40, 39, 24), (99, 114, 115, 100), (26, 41, 40, 25), (100, 115, 116, 101), (27, 42, 41, 26), (101, 116, 117, 102), (28, 43, 42, 27), (102, 117, 118, 103), (29, 44, 43, 28), (103, 118, 119, 104), (31, 46, 45, 30), (105, 120, 121, 106), (32, 47, 46, 31), (106, 121, 122, 107), (33, 48, 47, 32), (107, 122, 123, 108), (34, 49, 48, 33), (108, 123, 124, 109), (35, 50, 49, 34), (109, 124, 125, 110), (36, 51, 50, 35), (110, 125, 126, 111), (37, 52, 51, 36), (111, 126, 127, 112), (38, 53, 52, 37), (112, 127, 128, 113), (39, 54, 53, 38), (113, 128, 129, 114), (40, 55, 54, 39), (114, 129, 130, 115), (41, 56, 55, 40), (115, 130, 131, 116), (42, 57, 56, 41), (116, 131, 132, 117), (43, 58, 57, 42), (117, 132, 133, 118), (44, 59, 58, 43), (118, 133, 134, 119), (46, 61, 60, 45), (120, 135, 136, 121), (47, 62, 61, 46), (121, 136, 137, 122), (48, 63, 62, 47), (122, 137, 138, 123), (49, 64, 63, 48), (123, 138, 139, 124), (50, 65, 64, 49), (124, 139, 140, 125), (51, 66, 65, 50), (125, 140, 141, 126), (52, 67, 66, 51), (126, 141, 142, 127), (53, 68, 67, 52), (127, 142, 143, 128), (54, 69, 68, 53), (128, 143, 144, 129), (55, 70, 69, 54), (129, 144, 145, 130), (56, 71, 70, 55), (130, 145, 146, 131), (57, 72, 71, 56), (131, 146, 147, 132), (58, 73, 72, 57), (132, 147, 148, 133), (59, 74, 73, 58), (133, 148, 149, 134), (90, 75, 0, 15), (105, 90, 15, 30), (120, 105, 30, 45), (135, 120, 45, 60), (136, 135, 60, 61), (137, 136, 61, 62), (138, 137, 62, 63), (139, 138, 63, 64), (140, 139, 64, 65), (141, 140, 65, 66), (142, 141, 66, 67), (143, 142, 67, 68), (144, 143, 68, 69), (145, 144, 69, 70), (146, 145, 70, 71), (147, 146, 71, 72), (148, 147, 72, 73), (149, 148, 73, 74), (134, 149, 74, 59), (119, 134, 59, 44), (104, 119, 44, 29), (89, 104, 29, 14), (88, 89, 14, 13), (87, 88, 13, 12), (86, 87, 12, 11), (85, 86, 11, 10), (84, 85, 10, 9), (83, 84, 9, 8), (82, 83, 8, 7), (81, 82, 7, 6), (80, 81, 6, 5), (79, 80, 5, 4), (78, 79, 4, 3), (77, 78, 3, 2), (76, 77, 2, 1), (75, 76, 1, 0)])
me_wholetaperedopenhalfnozzlejaw1.materials.append(mat_transplantermutedtubesteel)
me_wholetaperedopenhalfnozzlejaw1.materials.append(mat_transplanterdarkinnerwall)
me_wholetaperedopenhalfnozzlejaw1.materials.append(mat_transplanterwarmgrip)
me_wholetaperedopenhalfnozzlejaw1.materials.append(mat_transplanterdarklinkage)
me_wholetaperedopenhalfnozzlejaw1.update()
me_wholeoutsidelowerjawbracket1 = bpy.data.meshes.new('WholeOutsideLowerJawBracket1')
me_wholeoutsidelowerjawbracket1.from_pydata([(0.023, -0.032, 0.27), (0.059, -0.032, 0.27), (0.023, 0.032, 0.27), (0.059, 0.032, 0.27), (0.023, -0.032, 0.355), (0.059, -0.032, 0.355), (0.023, 0.032, 0.355), (0.059, 0.032, 0.355)], [], [(0, 2, 3, 1), (4, 5, 7, 6), (0, 1, 5, 4), (2, 6, 7, 3), (0, 4, 6, 2), (1, 3, 7, 5)])
me_wholeoutsidelowerjawbracket1.polygons.foreach_set('material_index', [3, 3, 3, 3, 3, 3])
me_wholeoutsidelowerjawbracket1.materials.append(mat_transplantermutedtubesteel)
me_wholeoutsidelowerjawbracket1.materials.append(mat_transplanterdarkinnerwall)
me_wholeoutsidelowerjawbracket1.materials.append(mat_transplanterwarmgrip)
me_wholeoutsidelowerjawbracket1.materials.append(mat_transplanterdarklinkage)
me_wholeoutsidelowerjawbracket1.update()
me_wholefixedlowerexternalpin1 = bpy.data.meshes.new('WholeFixedLowerExternalPin1')
me_wholefixedlowerexternalpin1.from_pydata([(0.071, -0.047, 0.315), (0.06765, -0.047, 0.3025), (0.0585, -0.047, 0.2933), (0.046, -0.047, 0.29), (0.0335, -0.047, 0.2933), (0.02435, -0.047, 0.3025), (0.021, -0.047, 0.315), (0.02435, -0.047, 0.3275), (0.0335, -0.047, 0.3367), (0.046, -0.047, 0.34), (0.0585, -0.047, 0.3367), (0.06765, -0.047, 0.3275), (0.071, 0.047, 0.315), (0.06765, 0.047, 0.3025), (0.0585, 0.047, 0.2933), (0.046, 0.047, 0.29), (0.0335, 0.047, 0.2933), (0.02435, 0.047, 0.3025), (0.021, 0.047, 0.315), (0.02435, 0.047, 0.3275), (0.0335, 0.047, 0.3367), (0.046, 0.047, 0.34), (0.0585, 0.047, 0.3367), (0.06765, 0.047, 0.3275)], [], [(11, 10, 9, 8, 7, 6, 5, 4, 3, 2, 1, 0), (12, 13, 14, 15, 16, 17, 18, 19, 20, 21, 22, 23), (0, 1, 13, 12), (1, 2, 14, 13), (2, 3, 15, 14), (3, 4, 16, 15), (4, 5, 17, 16), (5, 6, 18, 17), (6, 7, 19, 18), (7, 8, 20, 19), (8, 9, 21, 20), (9, 10, 22, 21), (10, 11, 23, 22), (11, 0, 12, 23)])
me_wholefixedlowerexternalpin1.polygons.foreach_set('material_index', [3, 3, 3, 3, 3, 3, 3, 3, 3, 3, 3, 3, 3, 3])
me_wholefixedlowerexternalpin1.materials.append(mat_transplantermutedtubesteel)
me_wholefixedlowerexternalpin1.materials.append(mat_transplanterdarkinnerwall)
me_wholefixedlowerexternalpin1.materials.append(mat_transplanterwarmgrip)
me_wholefixedlowerexternalpin1.materials.append(mat_transplanterdarklinkage)
me_wholefixedlowerexternalpin1.update()
me_wholeuppersidegripstem1 = bpy.data.meshes.new('WholeUpperSideGripStem1')
me_wholeuppersidegripstem1.from_pydata([(0.016, -0.022, 1.085), (0.016, -0.01905, 1.074), (0.016, -0.011, 1.066), (0.016, 0.0, 1.063), (0.016, 0.011, 1.066), (0.016, 0.01905, 1.074), (0.016, 0.022, 1.085), (0.016, 0.01905, 1.096), (0.016, 0.011, 1.104), (0.016, 0.0, 1.107), (0.016, -0.011, 1.104), (0.016, -0.01905, 1.096), (0.345, -0.022, 1.085), (0.345, -0.01905, 1.074), (0.345, -0.011, 1.066), (0.345, 0.0, 1.063), (0.345, 0.011, 1.066), (0.345, 0.01905, 1.074), (0.345, 0.022, 1.085), (0.345, 0.01905, 1.096), (0.345, 0.011, 1.104), (0.345, 0.0, 1.107), (0.345, -0.011, 1.104), (0.345, -0.01905, 1.096)], [], [(11, 10, 9, 8, 7, 6, 5, 4, 3, 2, 1, 0), (12, 13, 14, 15, 16, 17, 18, 19, 20, 21, 22, 23), (0, 1, 13, 12), (1, 2, 14, 13), (2, 3, 15, 14), (3, 4, 16, 15), (4, 5, 17, 16), (5, 6, 18, 17), (6, 7, 19, 18), (7, 8, 20, 19), (8, 9, 21, 20), (9, 10, 22, 21), (10, 11, 23, 22), (11, 0, 12, 23)])
me_wholeuppersidegripstem1.materials.append(mat_transplantermutedtubesteel)
me_wholeuppersidegripstem1.materials.append(mat_transplanterdarkinnerwall)
me_wholeuppersidegripstem1.materials.append(mat_transplanterwarmgrip)
me_wholeuppersidegripstem1.materials.append(mat_transplanterdarklinkage)
me_wholeuppersidegripstem1.update()
me_wholeshortsidegrip1 = bpy.data.meshes.new('WholeShortSideGrip1')
me_wholeshortsidegrip1.from_pydata([(0.225, -0.034, 1.085), (0.225, -0.02944, 1.068), (0.225, -0.017, 1.056), (0.225, 0.0, 1.051), (0.225, 0.017, 1.056), (0.225, 0.02944, 1.068), (0.225, 0.034, 1.085), (0.225, 0.02944, 1.102), (0.225, 0.017, 1.114), (0.225, 0.0, 1.119), (0.225, -0.017, 1.114), (0.225, -0.02944, 1.102), (0.38, -0.034, 1.085), (0.38, -0.02944, 1.068), (0.38, -0.017, 1.056), (0.38, 0.0, 1.051), (0.38, 0.017, 1.056), (0.38, 0.02944, 1.068), (0.38, 0.034, 1.085), (0.38, 0.02944, 1.102), (0.38, 0.017, 1.114), (0.38, 0.0, 1.119), (0.38, -0.017, 1.114), (0.38, -0.02944, 1.102)], [], [(11, 10, 9, 8, 7, 6, 5, 4, 3, 2, 1, 0), (12, 13, 14, 15, 16, 17, 18, 19, 20, 21, 22, 23), (0, 1, 13, 12), (1, 2, 14, 13), (2, 3, 15, 14), (3, 4, 16, 15), (4, 5, 17, 16), (5, 6, 18, 17), (6, 7, 19, 18), (7, 8, 20, 19), (8, 9, 21, 20), (9, 10, 22, 21), (10, 11, 23, 22), (11, 0, 12, 23)])
me_wholeshortsidegrip1.polygons.foreach_set('material_index', [2, 2, 2, 2, 2, 2, 2, 2, 2, 2, 2, 2, 2, 2])
me_wholeshortsidegrip1.materials.append(mat_transplantermutedtubesteel)
me_wholeshortsidegrip1.materials.append(mat_transplanterdarkinnerwall)
me_wholeshortsidegrip1.materials.append(mat_transplanterwarmgrip)
me_wholeshortsidegrip1.materials.append(mat_transplanterdarklinkage)
me_wholeshortsidegrip1.update()
me_wholefixedcurvedtriggerlever = bpy.data.meshes.new('WholeFixedCurvedTriggerLever')
me_wholefixedcurvedtriggerlever.from_pydata([(0.301, -0.018, 1.008), (0.285, -0.018, 0.96), (0.253, -0.018, 0.932), (0.27, -0.018, 0.91), (0.315, -0.018, 0.935), (0.335, -0.018, 1.01), (0.305, -0.018, 1.1), (0.28, -0.018, 1.1), (0.301, 0.018, 1.008), (0.285, 0.018, 0.96), (0.253, 0.018, 0.932), (0.27, 0.018, 0.91), (0.315, 0.018, 0.935), (0.335, 0.018, 1.01), (0.305, 0.018, 1.1), (0.28, 0.018, 1.1)], [], [(1, 2, 3), (11, 10, 9), (0, 1, 3), (11, 9, 8), (0, 3, 4), (12, 11, 8), (0, 4, 5), (13, 12, 8), (7, 0, 5), (13, 8, 15), (5, 6, 7), (15, 14, 13), (0, 8, 9, 1), (1, 9, 10, 2), (2, 10, 11, 3), (3, 11, 12, 4), (4, 12, 13, 5), (5, 13, 14, 6), (6, 14, 15, 7), (7, 15, 8, 0)])
me_wholefixedcurvedtriggerlever.polygons.foreach_set('material_index', [3, 3, 3, 3, 3, 3, 3, 3, 3, 3, 3, 3, 3, 3, 3, 3, 3, 3, 3, 3])
me_wholefixedcurvedtriggerlever.materials.append(mat_transplantermutedtubesteel)
me_wholefixedcurvedtriggerlever.materials.append(mat_transplanterdarkinnerwall)
me_wholefixedcurvedtriggerlever.materials.append(mat_transplanterwarmgrip)
me_wholefixedcurvedtriggerlever.materials.append(mat_transplanterdarklinkage)
me_wholefixedcurvedtriggerlever.update()
me_wholelongoutsidenozzlelink = bpy.data.meshes.new('WholeLongOutsideNozzleLink')
me_wholelongoutsidenozzlelink.from_pydata([(0.2941, 0.0, 0.925), (0.2923, -0.007, 0.9257), (0.2875, -0.01212, 0.9275), (0.281, -0.014, 0.93), (0.2745, -0.01212, 0.9325), (0.2697, -0.007, 0.9343), (0.2679, 0.0, 0.935), (0.2697, 0.007, 0.9343), (0.2745, 0.01212, 0.9325), (0.281, 0.014, 0.93), (0.2875, 0.01212, 0.9275), (0.2923, 0.007, 0.9257), (0.05908, 0.0, 0.31), (0.05733, -0.007, 0.3107), (0.05254, -0.01212, 0.3125), (0.046, -0.014, 0.315), (0.03946, -0.01212, 0.3175), (0.03467, -0.007, 0.3193), (0.03292, 0.0, 0.32), (0.03467, 0.007, 0.3193), (0.03946, 0.01212, 0.3175), (0.046, 0.014, 0.315), (0.05254, 0.01212, 0.3125), (0.05733, 0.007, 0.3107)], [], [(11, 10, 9, 8, 7, 6, 5, 4, 3, 2, 1, 0), (12, 13, 14, 15, 16, 17, 18, 19, 20, 21, 22, 23), (0, 1, 13, 12), (1, 2, 14, 13), (2, 3, 15, 14), (3, 4, 16, 15), (4, 5, 17, 16), (5, 6, 18, 17), (6, 7, 19, 18), (7, 8, 20, 19), (8, 9, 21, 20), (9, 10, 22, 21), (10, 11, 23, 22), (11, 0, 12, 23)])
me_wholelongoutsidenozzlelink.polygons.foreach_set('material_index', [3, 3, 3, 3, 3, 3, 3, 3, 3, 3, 3, 3, 3, 3])
me_wholelongoutsidenozzlelink.materials.append(mat_transplantermutedtubesteel)
me_wholelongoutsidenozzlelink.materials.append(mat_transplanterdarkinnerwall)
me_wholelongoutsidenozzlelink.materials.append(mat_transplanterwarmgrip)
me_wholelongoutsidenozzlelink.materials.append(mat_transplanterdarklinkage)
me_wholelongoutsidenozzlelink.update()

# ---- objects
ob_onewholefunneltubetransplanter = bpy.data.objects.new('OneWholeFunnelTubeTransplanter', None)
ob_wholeopenupperfunnelandlongthroughtube = bpy.data.objects.new('WholeOpenUpperFunnelAndLongThroughTube', me_wholeopenupperfunnelandlongthroughtube)
ob_wholetaperedopenhalfnozzlejaw0 = bpy.data.objects.new('WholeTaperedOpenHalfNozzleJaw0', me_wholetaperedopenhalfnozzlejaw0)
ob_wholeoutsidelowerjawbracket0 = bpy.data.objects.new('WholeOutsideLowerJawBracket0', me_wholeoutsidelowerjawbracket0)
ob_wholefixedlowerexternalpin0 = bpy.data.objects.new('WholeFixedLowerExternalPin0', me_wholefixedlowerexternalpin0)
ob_wholeuppersidegripstem0 = bpy.data.objects.new('WholeUpperSideGripStem0', me_wholeuppersidegripstem0)
ob_wholeshortsidegrip0 = bpy.data.objects.new('WholeShortSideGrip0', me_wholeshortsidegrip0)
ob_wholetaperedopenhalfnozzlejaw1 = bpy.data.objects.new('WholeTaperedOpenHalfNozzleJaw1', me_wholetaperedopenhalfnozzlejaw1)
ob_wholeoutsidelowerjawbracket1 = bpy.data.objects.new('WholeOutsideLowerJawBracket1', me_wholeoutsidelowerjawbracket1)
ob_wholefixedlowerexternalpin1 = bpy.data.objects.new('WholeFixedLowerExternalPin1', me_wholefixedlowerexternalpin1)
ob_wholeuppersidegripstem1 = bpy.data.objects.new('WholeUpperSideGripStem1', me_wholeuppersidegripstem1)
ob_wholeshortsidegrip1 = bpy.data.objects.new('WholeShortSideGrip1', me_wholeshortsidegrip1)
ob_wholefixedcurvedtriggerlever = bpy.data.objects.new('WholeFixedCurvedTriggerLever', me_wholefixedcurvedtriggerlever)
ob_wholelongoutsidenozzlelink = bpy.data.objects.new('WholeLongOutsideNozzleLink', me_wholelongoutsidenozzlelink)

# ---- transforms, parenting, visibility, modifiers, constraints
ob_onewholefunneltubetransplanter.location = (0.0, 0.0, 0.0)
ob_wholeopenupperfunnelandlongthroughtube.parent = ob_onewholefunneltubetransplanter
ob_wholeopenupperfunnelandlongthroughtube.location = (0.0, 0.0, 0.0)
ob_wholetaperedopenhalfnozzlejaw0.parent = ob_onewholefunneltubetransplanter
ob_wholetaperedopenhalfnozzlejaw0.location = (0.0, 0.0, 0.0)
ob_wholeoutsidelowerjawbracket0.parent = ob_onewholefunneltubetransplanter
ob_wholeoutsidelowerjawbracket0.location = (0.0, 0.0, 0.0)
ob_wholefixedlowerexternalpin0.parent = ob_onewholefunneltubetransplanter
ob_wholefixedlowerexternalpin0.location = (0.0, 0.0, 0.0)
ob_wholeuppersidegripstem0.parent = ob_onewholefunneltubetransplanter
ob_wholeuppersidegripstem0.location = (0.0, 0.0, 0.0)
ob_wholeshortsidegrip0.parent = ob_onewholefunneltubetransplanter
ob_wholeshortsidegrip0.location = (0.0, 0.0, 0.0)
ob_wholetaperedopenhalfnozzlejaw1.parent = ob_onewholefunneltubetransplanter
ob_wholetaperedopenhalfnozzlejaw1.location = (0.0, 0.0, 0.0)
ob_wholeoutsidelowerjawbracket1.parent = ob_onewholefunneltubetransplanter
ob_wholeoutsidelowerjawbracket1.location = (0.0, 0.0, 0.0)
ob_wholefixedlowerexternalpin1.parent = ob_onewholefunneltubetransplanter
ob_wholefixedlowerexternalpin1.location = (0.0, 0.0, 0.0)
ob_wholeuppersidegripstem1.parent = ob_onewholefunneltubetransplanter
ob_wholeuppersidegripstem1.location = (0.0, 0.0, 0.0)
ob_wholeshortsidegrip1.parent = ob_onewholefunneltubetransplanter
ob_wholeshortsidegrip1.location = (0.0, 0.0, 0.0)
ob_wholefixedcurvedtriggerlever.parent = ob_onewholefunneltubetransplanter
ob_wholefixedcurvedtriggerlever.location = (0.0, 0.0, 0.0)
ob_wholelongoutsidenozzlelink.parent = ob_onewholefunneltubetransplanter
ob_wholelongoutsidenozzlelink.location = (0.0, 0.0, 0.0)

# ---- collection membership
scene.collection.objects.link(ob_onewholefunneltubetransplanter)
scene.collection.objects.link(ob_wholeopenupperfunnelandlongthroughtube)
scene.collection.objects.link(ob_wholetaperedopenhalfnozzlejaw0)
scene.collection.objects.link(ob_wholeoutsidelowerjawbracket0)
scene.collection.objects.link(ob_wholefixedlowerexternalpin0)
scene.collection.objects.link(ob_wholeuppersidegripstem0)
scene.collection.objects.link(ob_wholeshortsidegrip0)
scene.collection.objects.link(ob_wholetaperedopenhalfnozzlejaw1)
scene.collection.objects.link(ob_wholeoutsidelowerjawbracket1)
scene.collection.objects.link(ob_wholefixedlowerexternalpin1)
scene.collection.objects.link(ob_wholeuppersidegripstem1)
scene.collection.objects.link(ob_wholeshortsidegrip1)
scene.collection.objects.link(ob_wholefixedcurvedtriggerlever)
scene.collection.objects.link(ob_wholelongoutsidenozzlelink)

# ---- scene / render settings (as saved in the file)
scene.frame_start = 1; scene.frame_end = 250; scene.frame_set(1)
scene.render.engine = 'CYCLES'
scene.render.use_compositing = False
scene.cycles.use_denoising = False
scene.cycles.samples = 128
scene.cycles.use_adaptive_sampling = False
scene.cycles.seed = 17
bpy.context.view_layer.update()

# ---- added for rendering (the .blend has no active camera and no usable light): camera, sun
cam_auto = bpy.data.cameras.new('AutoCamera')
cam_auto.lens = 50.0
cam_auto.sensor_width = 36.0
cam_auto.clip_end = 1000.0
ob_auto_camera = bpy.data.objects.new('AutoCamera', cam_auto)
scene.collection.objects.link(ob_auto_camera)
ob_auto_camera.location = (1.58632, -1.90359, 1.99906)
ob_auto_camera.rotation_euler = (1.09748, -7.21219e-08, 0.694738)
scene.camera = ob_auto_camera
light_auto_sun = bpy.data.lights.new('AutoSun', 'SUN')
light_auto_sun.energy = 3.0
light_auto_sun.angle = 0.0523599
ob_auto_sun = bpy.data.objects.new('AutoSun', light_auto_sun)
scene.collection.objects.link(ob_auto_sun)
ob_auto_sun.rotation_euler = (0.872665, 0.174533, 0.523599)
bpy.context.view_layer.update()
